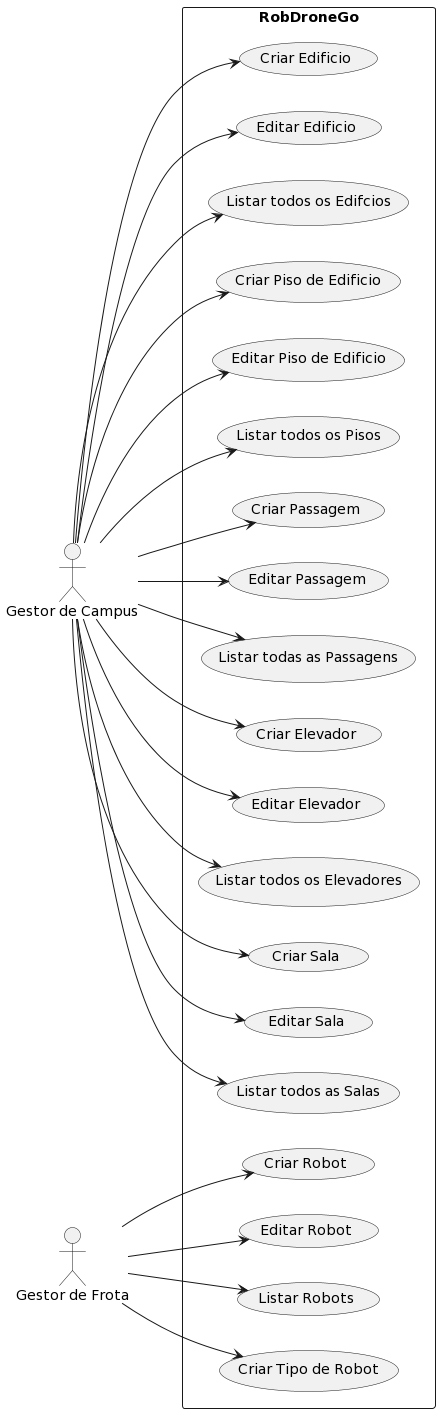

The diagram above was rendered by PlantUML. Its source (embedded in the PNG):
@startuml
left to right direction
actor "Gestor de Campus" as GC

actor "Gestor de Frota" as GF


rectangle RobDroneGo {

    usecase "Criar Edificio" as UC1
    usecase "Editar Edificio" as UC2
    usecase "Listar todos os Edifcios" as UC3
    usecase "Criar Piso de Edificio" as UC4
    usecase "Editar Piso de Edificio" as UC5
    usecase "Listar todos os Pisos" as UC6
    usecase "Criar Passagem" as UC7
    usecase "Editar Passagem" as UC8
    usecase "Listar todas as Passagens" as UC9
    usecase "Criar Elevador" as UC10
    usecase "Editar Elevador" as UC11
    usecase "Listar todos os Elevadores" as UC12
     usecase "Criar Sala" as UC13
    usecase "Editar Sala" as UC14
    usecase "Listar todos as Salas" as UC15


    usecase "Criar Robot" as UC16
    usecase "Editar Robot" as UC17
    usecase "Listar Robots" as UC18
    usecase "Criar Tipo de Robot" as UC19



}


GC --> UC1
GC --> UC2
GC --> UC3
GC --> UC4
GC --> UC5
GC --> UC6
GC --> UC7
GC --> UC8
GC --> UC9
GC --> UC10
GC --> UC11
GC --> UC12
GC --> UC13
GC --> UC14
GC --> UC15

GF --> UC16
GF --> UC17
GF --> UC18
GF --> UC19
@enduml